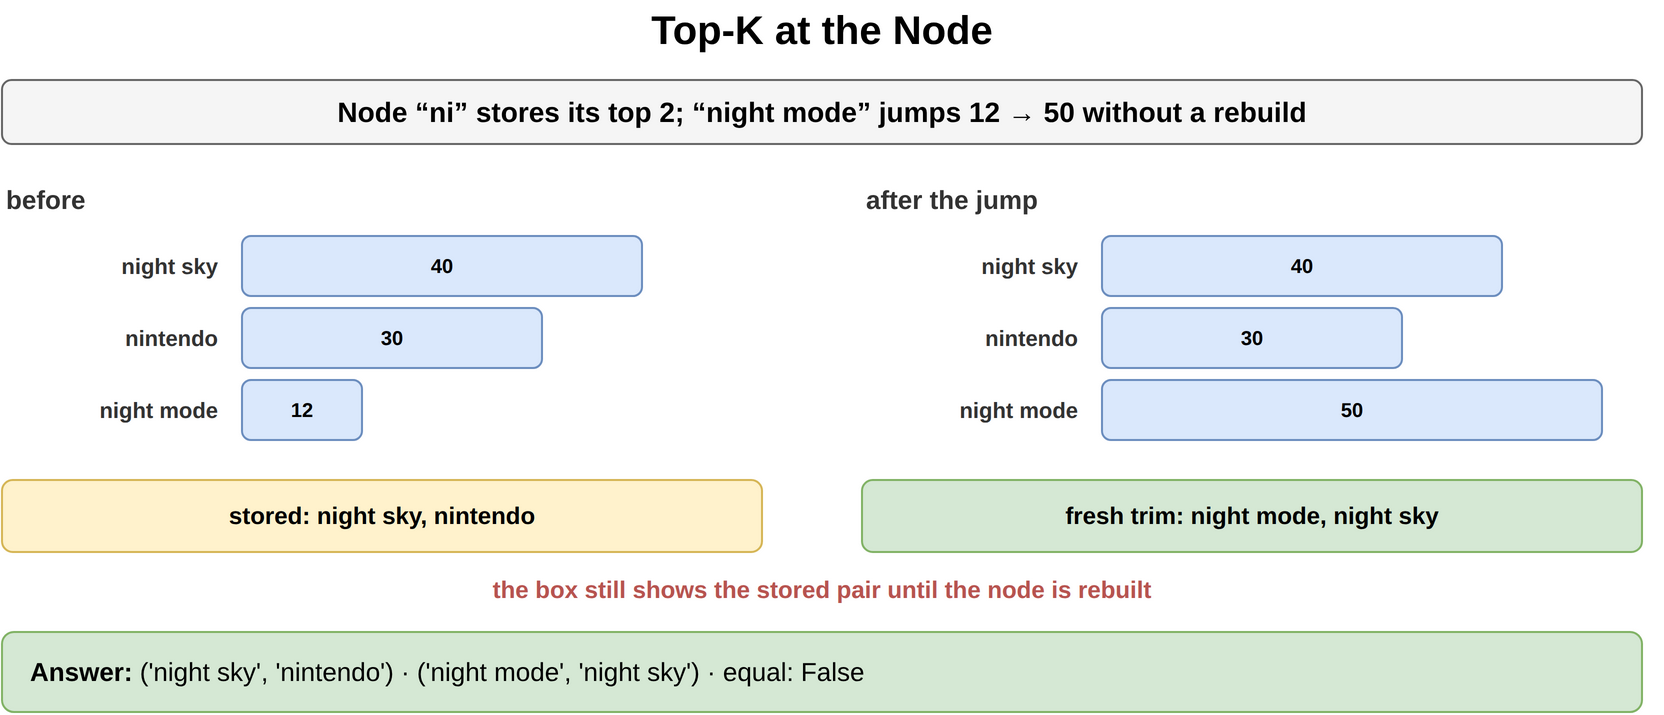

The diagram above was exported from draw.io. Its source (the exported page's mxGraphModel, read from the mxfile embedded in the PNG):
<mxGraphModel dx="900" dy="380" grid="1" gridSize="10" guides="1" tooltips="1" connect="1" arrows="1" fold="1" page="1" pageScale="1" pageWidth="900" pageHeight="380" math="0" shadow="0">
  <root>
    <mxCell id="0" />
    <mxCell id="1" parent="0" />
    <mxCell id="b1" value="Top-K at the Node" style="text;html=1;align=center;verticalAlign=middle;whiteSpace=wrap;fontSize=20;fontStyle=1;" vertex="1" parent="1">
      <mxGeometry x="40" y="10" width="820" height="30" as="geometry" />
    </mxCell>
    <mxCell id="b2" value="Node “ni” stores its top 2; “night mode” jumps 12 → 50 without a rebuild" style="rounded=1;whiteSpace=wrap;html=1;fillColor=#f5f5f5;strokeColor=#666666;fontStyle=1;fontSize=14;" vertex="1" parent="1">
      <mxGeometry x="40" y="50" width="820" height="32" as="geometry" />
    </mxCell>
    <mxCell id="b3" value="before" style="text;html=1;whiteSpace=wrap;fontSize=11;align=left;verticalAlign=middle;fontSize=13;fontColor=#333333;fontStyle=1;" vertex="1" parent="1">
      <mxGeometry x="40" y="100" width="400" height="20" as="geometry" />
    </mxCell>
    <mxCell id="b4" value="night sky" style="text;html=1;whiteSpace=wrap;fontSize=11;align=right;verticalAlign=middle;fontSize=11;fontColor=#333333;fontStyle=1;" vertex="1" parent="1">
      <mxGeometry x="40" y="128" width="110" height="30" as="geometry" />
    </mxCell>
    <mxCell id="b5" value="40" style="rounded=1;whiteSpace=wrap;html=1;fillColor=#dae8fc;strokeColor=#6c8ebf;fontSize=10;align=center;fontStyle=1;" vertex="1" parent="1">
      <mxGeometry x="160" y="128" width="200" height="30" as="geometry" />
    </mxCell>
    <mxCell id="b6" value="nintendo" style="text;html=1;whiteSpace=wrap;fontSize=11;align=right;verticalAlign=middle;fontSize=11;fontColor=#333333;fontStyle=1;" vertex="1" parent="1">
      <mxGeometry x="40" y="164" width="110" height="30" as="geometry" />
    </mxCell>
    <mxCell id="b7" value="30" style="rounded=1;whiteSpace=wrap;html=1;fillColor=#dae8fc;strokeColor=#6c8ebf;fontSize=10;align=center;fontStyle=1;" vertex="1" parent="1">
      <mxGeometry x="160" y="164" width="150" height="30" as="geometry" />
    </mxCell>
    <mxCell id="b8" value="night mode" style="text;html=1;whiteSpace=wrap;fontSize=11;align=right;verticalAlign=middle;fontSize=11;fontColor=#333333;fontStyle=1;" vertex="1" parent="1">
      <mxGeometry x="40" y="200" width="110" height="30" as="geometry" />
    </mxCell>
    <mxCell id="b9" value="12" style="rounded=1;whiteSpace=wrap;html=1;fillColor=#dae8fc;strokeColor=#6c8ebf;fontSize=10;align=center;fontStyle=1;" vertex="1" parent="1">
      <mxGeometry x="160" y="200" width="60" height="30" as="geometry" />
    </mxCell>
    <mxCell id="b10" value="after the jump" style="text;html=1;whiteSpace=wrap;fontSize=11;align=left;verticalAlign=middle;fontSize=13;fontColor=#333333;fontStyle=1;" vertex="1" parent="1">
      <mxGeometry x="470" y="100" width="400" height="20" as="geometry" />
    </mxCell>
    <mxCell id="b11" value="night sky" style="text;html=1;whiteSpace=wrap;fontSize=11;align=right;verticalAlign=middle;fontSize=11;fontColor=#333333;fontStyle=1;" vertex="1" parent="1">
      <mxGeometry x="470" y="128" width="110" height="30" as="geometry" />
    </mxCell>
    <mxCell id="b12" value="40" style="rounded=1;whiteSpace=wrap;html=1;fillColor=#dae8fc;strokeColor=#6c8ebf;fontSize=10;align=center;fontStyle=1;" vertex="1" parent="1">
      <mxGeometry x="590" y="128" width="200" height="30" as="geometry" />
    </mxCell>
    <mxCell id="b13" value="nintendo" style="text;html=1;whiteSpace=wrap;fontSize=11;align=right;verticalAlign=middle;fontSize=11;fontColor=#333333;fontStyle=1;" vertex="1" parent="1">
      <mxGeometry x="470" y="164" width="110" height="30" as="geometry" />
    </mxCell>
    <mxCell id="b14" value="30" style="rounded=1;whiteSpace=wrap;html=1;fillColor=#dae8fc;strokeColor=#6c8ebf;fontSize=10;align=center;fontStyle=1;" vertex="1" parent="1">
      <mxGeometry x="590" y="164" width="150" height="30" as="geometry" />
    </mxCell>
    <mxCell id="b15" value="night mode" style="text;html=1;whiteSpace=wrap;fontSize=11;align=right;verticalAlign=middle;fontSize=11;fontColor=#333333;fontStyle=1;" vertex="1" parent="1">
      <mxGeometry x="470" y="200" width="110" height="30" as="geometry" />
    </mxCell>
    <mxCell id="b16" value="50" style="rounded=1;whiteSpace=wrap;html=1;fillColor=#dae8fc;strokeColor=#6c8ebf;fontSize=10;align=center;fontStyle=1;" vertex="1" parent="1">
      <mxGeometry x="590" y="200" width="250" height="30" as="geometry" />
    </mxCell>
    <mxCell id="b17" value="stored: night sky, nintendo" style="rounded=1;whiteSpace=wrap;html=1;fillColor=#fff2cc;strokeColor=#d6b656;fontSize=12;align=center;fontStyle=1;" vertex="1" parent="1">
      <mxGeometry x="40" y="250" width="380" height="36" as="geometry" />
    </mxCell>
    <mxCell id="b18" value="fresh trim: night mode, night sky" style="rounded=1;whiteSpace=wrap;html=1;fillColor=#d5e8d4;strokeColor=#82b366;fontSize=12;align=center;fontStyle=1;" vertex="1" parent="1">
      <mxGeometry x="470" y="250" width="390" height="36" as="geometry" />
    </mxCell>
    <mxCell id="b19" value="the box still shows the stored pair until the node is rebuilt" style="text;html=1;whiteSpace=wrap;fontSize=11;align=center;verticalAlign=middle;fontSize=12;fontColor=#b85450;fontStyle=1;" vertex="1" parent="1">
      <mxGeometry x="40" y="296" width="820" height="18" as="geometry" />
    </mxCell>
    <mxCell id="b20" value="&lt;b&gt;Answer:&lt;/b&gt; ('night sky', 'nintendo') · ('night mode', 'night sky') · equal: False" style="rounded=1;whiteSpace=wrap;html=1;fillColor=#d5e8d4;strokeColor=#82b366;fontSize=13;align=left;spacingLeft=12;" vertex="1" parent="1">
      <mxGeometry x="40" y="326" width="820" height="40" as="geometry" />
    </mxCell>
  </root>
</mxGraphModel>